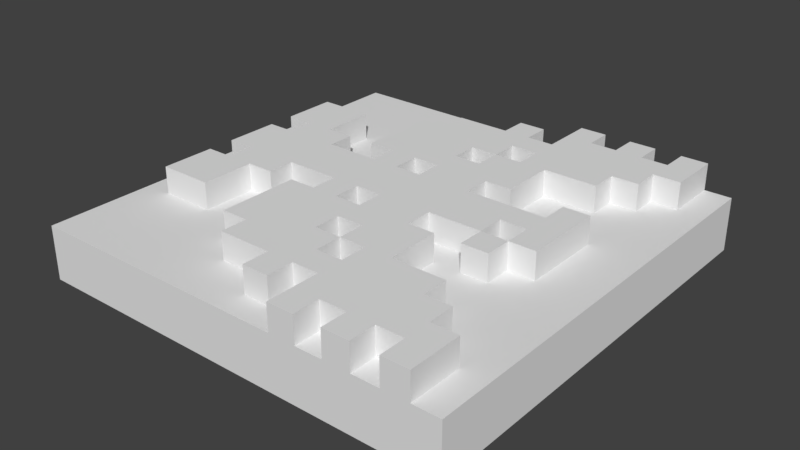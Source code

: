 # Source: SM_BaseLive.blend  (saved by Blender 2.77.0; exported with 4.5.12 LTS)
import bpy
from mathutils import Matrix  # noqa: F401  (used for matrix-valued properties, if any)

bpy.ops.wm.read_factory_settings(use_empty=True)
scene = bpy.context.scene
scene.name = 'Scene'

# ---- collections
col_collection_1 = bpy.data.collections.new('Collection 1'); scene.collection.children.link(col_collection_1)

# ---- images (referenced by path relative to the original .blend; pixels are not part of the script)
import os
ASSET_DIR = os.environ.get("B2B_ASSET_DIR", "")  # directory of the original .blend (textures are referenced by path, not embedded)
HERE = os.path.dirname(os.path.abspath(__file__))  # packed textures are extracted next to this script under _unpacked/

def load_image(name, relpath, width, height, colorspace="sRGB"):
    """Load a texture the original file referenced (path relative to the .blend, or extracted next to this script)."""
    p = next((c for c in (os.path.join(HERE, relpath), os.path.join(ASSET_DIR, relpath)) if relpath and os.path.exists(c)), "")
    if p:
        img = bpy.data.images.load(p, check_existing=True)
        img.name = name
    else:  # same state as the original file: an image datablock whose file is absent (Cycles renders it pink)
        img = bpy.data.images.new(name, width, height)
        img.source = "FILE"
        img.filepath = "//" + (relpath or name)
    img.colorspace_settings.name = colorspace
    return img
img_t_baselive_png = load_image('T_BaseLive.png', 'Textures/T_BaseLive.png', 1024, 1024, 'sRGB')

# ---- materials (node trees are filled in below, after node groups)
mat_m_baselive = bpy.data.materials.new('M_BaseLive')
mat_m_baselive.alpha_threshold = 0.0
mat_m_baselive.roughness = 0.5
mat_m_baselive.line_color = (0.0, 0.0, 0.0, 1.0)

# ---- material node trees
mat_m_baselive.use_nodes = True; mat_m_baselive.node_tree.nodes.clear()
_N = mat_m_baselive.node_tree.nodes; _L = mat_m_baselive.node_tree.links
n0 = _N.new('ShaderNodeOutputMaterial'); n0.name = 'Material Output'; n0.location = (286, 295)
n1 = _N.new('ShaderNodeBsdfDiffuse'); n1.name = 'Diffuse BSDF'; n1.location = (76, 305)
n2 = _N.new('ShaderNodeTexImage'); n2.name = 'Image Texture'; n2.location = (-86, 357)
n2.width = 140
n2.image = img_t_baselive_png
_L.new(n1.outputs[0], n0.inputs[0])
n0.is_active_output = True

# ---- world
world_world = bpy.data.worlds.new('World'); scene.world = world_world
world_world.color = (0.05088, 0.05088, 0.05088)
world_world.use_sun_shadow = False
world_world.sun_shadow_jitter_overblur = 0.0
world_world.cycles.sampling_method = 'MANUAL'

# ---- meshes
me_cube = bpy.data.meshes.new('Cube')
me_cube.from_pydata([(0.5, -0.5, 0.125), (-0.5, -0.5, 0.125), (-0.5, 0.5, 0.125), (0.5, 0.5, 0.125), (0.25, -0.5, 0.125), (0.25, 0.5, 0.125), (-1.021e-06, -0.375, 0.125), (0.125, -0.5, 0.125), (0.375, 0.5, 0.125), (-7.227e-07, 0.375, 0.125), (0.375, -0.5, 0.125), (0.125, 0.5, 0.125), (-0.25, -0.125, 0.125), (0.25, -0.125, 0.125), (-0.25, 0.125, 0.125), (-0.125, 0.375, 0.125), (-0.125, 0.125, 0.125), (-0.375, 0.125, 0.125), (0.375, -0.375, 0.125), (0.125, -0.375, 0.125), (-0.125, -0.125, 0.125), (-0.125, -0.375, 0.125), (0.375, 0.375, 0.125), (0.125, 0.375, 0.125), (-0.375, -0.125, 0.125), (0.125, -0.125, 0.125), (0.375, 0.125, 0.125), (0.125, 0.125, 0.125), (-1.051e-06, -0.4375, 0.125), (0.4375, 0.5, 0.125), (0.3125, -0.5, 0.125), (0.1875, 0.5, 0.125), (0.3125, 0.25, 0.125), (-0.4375, -0.25, 0.125), (0.3125, -0.25, 0.125), (0.25, -0.4375, 0.125), (-0.4375, 0.25, 0.125), (-0.25, 0.0625, 0.125), (0.1875, -0.5, 0.125), (0.3125, 0.5, 0.125), (-6.929e-07, 0.4375, 0.125), (0.4375, -0.5, 0.125), (0.1875, 0.25, 0.125), (0.25, 0.4375, 0.125), (-0.3125, -0.25, 0.125), (-0.25, -0.0625, 0.125), (0.1875, -0.25, 0.125), (0.25, -0.0625, 0.125), (-0.3125, 0.25, 0.125), (-0.125, 0.3125, 0.125), (-0.1875, 0.125, 0.125), (-0.125, 0.0625, 0.125), (-0.4375, 0.125, 0.125), (-0.3125, 0.125, 0.125), (-0.375, 0.0625, 0.125), (0.3125, -0.125, 0.125), (0.375, -0.0625, 0.125), (0.4375, -0.375, 0.125), (0.375, -0.4375, 0.125), (0.375, -0.3125, 0.125), (0.0625, -0.375, 0.125), (-0.1875, -0.125, 0.125), (0.0625, 0.1875, 0.125), (0.0625, -0.3125, 0.125), (-0.125, -0.0625, 0.125), (-0.125, -0.3125, 0.125), (0.3125, -0.0625, 0.125), (0.4375, 0.375, 0.125), (0.375, 0.3125, 0.125), (0.375, 0.4375, 0.125), (0.0625, 0.375, 0.125), (-0.0625, 0.0625, 0.125), (-0.0625, -0.0625, 0.125), (-0.4375, -0.125, 0.125), (-0.3125, -0.125, 0.125), (0.0625, 0.3125, 0.125), (-0.375, -0.0625, 0.125), (0.0625, -0.1875, 0.125), (0.1875, -0.125, 0.125), (-0.0625, -0.125, 0.125), (0.125, -0.0625, 0.125), (0.3125, 0.125, 0.125), (0.125, -0.3125, 0.125), (0.1875, 0.125, 0.125), (0.125, 0.0625, 0.125), (-0.0625, 0.125, 0.125), (0.25, -0.0625, 0.125), (0.3125, 0.0625, 0.125), (-7.823e-07, 0.1875, 0.125), (0.125, -0.25, 0.125), (0.1875, 0.4375, 0.125), (-8.382e-07, 0.0625, 0.125), (-8.121e-07, 0.125, 0.125), (0.3125, 0.3125, 0.125), (0.125, 0.25, 0.125), (0.125, 0.3125, 0.125), (-9.164e-07, -0.125, 0.125), (-8.866e-07, -0.0625, 0.125), (0.1875, -0.4375, 0.125), (0.0625, -0.4375, 0.125), (0.3125, -0.4375, 0.125), (0.0625, -0.25, 0.125), (-0.4375, 0.0625, 0.125), (-7.674e-07, 0.25, 0.125), (0.0625, 0.25, 0.125), (0.25, 3.609e-07, 0.125), (-0.1875, 0.3125, 0.125), (0.3125, -0.0625, 0.125), (0.3125, -0.3125, 0.125), (0.3125, 3.311e-07, 0.125), (-0.1875, -0.3125, 0.125), (0.3125, 0.4375, 0.125), (0.0625, 0.4375, 0.125), (-0.4375, -0.0625, 0.125), (-9.611e-07, -0.25, 0.125), (-9.462e-07, -0.1875, 0.125), (-8.382e-07, 0.0625, 0.1875), (-7.674e-07, 0.25, 0.1875), (-9.462e-07, -0.1875, 0.1875), (-9.611e-07, -0.25, 0.1875), (0.3125, 3.311e-07, 0.1875), (0.25, 3.609e-07, 0.1875), (0.3125, -0.5, 0.1875), (0.25, -0.5, 0.1875), (0.0625, 0.25, 0.1875), (0.3125, 0.25, 0.1875), (0.0625, -0.25, 0.1875), (0.3125, -0.25, 0.1875), (0.25, -0.4375, 0.1875), (-0.25, 0.0625, 0.1875), (-7.823e-07, 0.1875, 0.1875), (-8.121e-07, 0.125, 0.1875), (-1.021e-06, -0.375, 0.1875), (0.1875, -0.5, 0.1875), (0.125, -0.5, 0.1875), (-6.929e-07, 0.4375, 0.1875), (-7.227e-07, 0.375, 0.1875), (-8.866e-07, -0.0625, 0.1875), (-9.164e-07, -0.125, 0.1875), (0.4375, -0.5, 0.1875), (0.375, -0.5, 0.1875), (0.1875, 0.25, 0.1875), (0.125, 0.25, 0.1875), (0.25, 0.4375, 0.1875), (-0.3125, -0.25, 0.1875), (-0.25, -0.0625, 0.1875), (-0.25, -0.125, 0.1875), (0.1875, -0.25, 0.1875), (0.125, -0.25, 0.1875), (0.25, -0.0625, 0.1875), (0.25, -0.125, 0.1875), (-0.3125, 0.25, 0.1875), (-0.125, 0.375, 0.1875), (-0.125, 0.3125, 0.1875), (-0.0625, 0.125, 0.1875), (-0.125, 0.125, 0.1875), (-0.125, 0.0625, 0.1875), (-0.3125, 0.125, 0.1875), (-0.375, 0.125, 0.1875), (-0.375, 0.0625, 0.1875), (0.3125, -0.125, 0.1875), (0.4375, -0.375, 0.1875), (0.375, -0.375, 0.1875), (0.375, -0.4375, 0.1875), (0.375, -0.3125, 0.1875), (0.0625, -0.375, 0.1875), (0.125, -0.375, 0.1875), (0.125, -0.3125, 0.1875), (-0.0625, -0.125, 0.1875), (-0.125, -0.125, 0.1875), (-0.125, -0.0625, 0.1875), (-0.125, -0.375, 0.1875), (-0.125, -0.3125, 0.1875), (0.4375, 0.375, 0.1875), (0.375, 0.375, 0.1875), (0.375, 0.4375, 0.1875), (0.0625, 0.375, 0.1875), (0.125, 0.375, 0.1875), (0.125, 0.3125, 0.1875), (-0.3125, -0.125, 0.1875), (-0.375, -0.125, 0.1875), (-0.375, -0.0625, 0.1875), (0.1875, -0.125, 0.1875), (0.125, -0.125, 0.1875), (0.125, -0.0625, 0.1875), (0.1875, 0.125, 0.1875), (0.125, 0.125, 0.1875), (0.125, 0.0625, 0.1875), (-1.051e-06, -0.4375, 0.1875), (0.375, 0.5, 0.1875), (0.4375, 0.5, 0.1875), (0.125, 0.5, 0.1875), (0.1875, 0.5, 0.1875), (-0.4375, -0.25, 0.1875), (-0.4375, 0.25, 0.1875), (-0.25, 0.125, 0.1875), (0.25, 0.5, 0.1875), (0.3125, 0.5, 0.1875), (-0.1875, 0.125, 0.1875), (-0.4375, 0.125, 0.1875), (0.375, -0.0625, 0.1875), (-0.1875, -0.125, 0.1875), (0.375, 0.3125, 0.1875), (-0.4375, -0.125, 0.1875), (0.375, 0.125, 0.1875), (0.3125, 0.125, 0.1875), (0.3125, 0.0625, 0.1875), (0.0625, -0.1875, 0.1875), (0.1875, 0.4375, 0.1875), (0.0625, 0.3125, 0.1875), (0.3125, 0.3125, 0.1875), (-0.0625, -0.0625, 0.1875), (0.1875, -0.4375, 0.1875), (0.0625, -0.4375, 0.1875), (0.3125, -0.4375, 0.1875), (-0.4375, 0.0625, 0.1875), (-0.0625, 0.0625, 0.1875), (-0.1875, 0.3125, 0.1875), (0.3125, -0.0625, 0.1875), (0.3125, -0.3125, 0.1875), (0.0625, -0.3125, 0.1875), (-0.1875, -0.3125, 0.1875), (0.3125, 0.4375, 0.1875), (0.0625, 0.4375, 0.1875), (-0.4375, -0.0625, 0.1875), (0.0625, 0.1875, 0.1875), (0.5, -0.5, 1.237e-06), (-0.5, -0.5, 1.237e-06), (-0.5, 0.5, 1.237e-06), (0.5, 0.5, 1.237e-06)], [], [(216, 116, 91, 71), (82, 89, 101, 63), (91, 92, 85, 71), (96, 97, 72, 79), (94, 95, 75, 104), (101, 77, 115, 114), (66, 109, 105, 86), (67, 29, 190, 173), (62, 104, 103, 88), (45, 64, 170, 145), (32, 93, 210, 125), (165, 220, 126, 119, 132, 188, 213), (106, 50, 198, 217), (93, 68, 202, 210), (65, 21, 171, 172), (70, 112, 223, 176), (99, 60, 165, 213), (23, 70, 176, 177), (44, 144, 193, 33), (8, 69, 175, 189), (112, 40, 135, 223), (5, 43, 143, 196), (68, 22, 174, 202), (111, 39, 197, 222), (28, 99, 213, 188), (64, 20, 169, 170), (69, 111, 222, 175), (38, 98, 212, 133), (23, 177, 191, 11), (98, 35, 128, 212), (40, 9, 136, 135), (110, 221, 201, 61), (18, 59, 164, 162), (58, 10, 140, 163), (110, 65, 172, 221), (57, 18, 162, 161), (90, 31, 192, 208), (20, 61, 201, 169), (6, 28, 188, 132), (80, 47, 149, 184), (54, 102, 215, 159), (43, 90, 208, 143), (43, 5, 31, 90), (13, 55, 160, 150), (60, 19, 166, 165), (27, 83, 185, 186), (108, 34, 127, 219), (46, 78, 182, 147), (59, 108, 219, 164), (56, 26, 204, 200), (35, 4, 123, 128), (55, 107, 218, 160), (87, 84, 187, 206), (107, 56, 200, 218), (84, 27, 186, 187), (4, 35, 98, 38), (17, 54, 159, 158), (25, 80, 184, 183), (10, 58, 100, 30), (37, 14, 195, 129), (53, 48, 151, 157), (14, 53, 157, 195), (52, 17, 158, 199), (78, 25, 183, 182), (9, 15, 152, 136), (16, 51, 156, 155), (76, 24, 180, 181), (47, 13, 150, 149), (50, 16, 155, 198), (15, 49, 153, 152), (32, 42, 83, 27, 84, 87, 81, 26, 56, 107, 55, 13, 47, 80, 25, 78, 46, 34, 108, 59, 18, 57, 41, 0, 3, 29, 67, 22, 68, 93), (12, 45, 145, 146), (26, 81, 205, 204), (30, 100, 214, 122), (100, 58, 163, 214), (37, 129, 156, 51), (81, 87, 206, 205), (69, 8, 39, 111), (49, 106, 217, 153), (3, 0, 226, 229), (22, 67, 173, 174), (74, 12, 146, 179), (24, 73, 203, 180), (113, 76, 181, 224), (148, 126, 101, 89), (227, 226, 0, 41, 139, 140, 10, 30, 122, 123, 4, 38, 133, 134, 7, 1), (116, 131, 92, 91), (21, 6, 132, 171), (19, 7, 134, 166), (137, 211, 72, 97), (124, 209, 117), (138, 137, 97, 96), (142, 178, 95, 94), (143, 208, 192, 191, 177, 176, 223, 135, 136, 152, 153, 217, 198, 155, 156, 129, 195, 157, 151, 194, 199, 158, 159, 215, 224, 181, 180, 203, 193, 144, 179, 146, 145, 170, 211, 137, 116, 216, 154, 117, 209, 178, 142, 124, 225, 186, 185, 141, 125, 210, 202, 174, 173, 190, 189, 175, 222, 197, 196), (209, 124, 104, 75), (2, 228, 227, 1), (32, 125, 141, 42), (160, 218, 149, 150), (187, 186, 225, 130, 117, 154, 131, 116, 137, 138, 168, 211, 170, 169, 201, 221, 172, 171, 132, 119, 118, 207, 126, 148, 167, 220, 165, 166, 134, 133, 212, 128, 123, 122, 214, 163, 140, 139, 161, 162, 164, 219, 127, 147, 182, 183, 184, 149, 121, 120, 218, 200, 204, 205, 206), (124, 117, 103, 104), (220, 167, 82, 63), (211, 168, 79, 72), (207, 118, 115, 77), (154, 216, 71, 85), (126, 220, 63, 101), (119, 126, 101, 114), (126, 207, 77, 101), (121, 149, 86, 105), (149, 218, 66, 86), (117, 130, 88, 103), (130, 225, 62, 88), (218, 120, 109, 66), (118, 119, 114, 115), (120, 121, 105, 109), (167, 148, 89, 82), (124, 142, 94, 104), (131, 154, 85, 92), (225, 124, 104, 62), (178, 209, 75, 95), (168, 138, 96, 79), (34, 46, 147, 127), (102, 113, 224, 215), (1, 7, 19, 60, 99, 28, 6, 21, 65, 110, 61, 20, 64, 45, 12, 74, 44, 33, 73, 24, 76, 113, 102, 54, 17, 52, 36, 48, 53, 14, 37, 51, 16, 50, 106, 49, 15, 9, 40, 112, 70, 23, 11, 2), (33, 193, 203, 73), (52, 199, 194, 36), (44, 74, 179, 144), (41, 57, 161, 139), (83, 42, 141, 185), (48, 36, 194, 151), (39, 8, 189, 190, 29, 3, 229, 228, 2, 11, 191, 192, 31, 5, 196, 197)])
_uv = me_cube.uv_layers.new(name='UVMap')
_uv.uv.foreach_set('vector', [0.7061, 0.786, 0.7061, 0.8169, 0.6733, 0.8169, 0.6733, 0.786, 0.2519, 0.8174, 0.2847, 0.8174, 0.2847, 0.8484, 0.2519, 0.8484, 0.2433, 0.852, 0.2105, 0.852, 0.2105, 0.8211, 0.2433, 0.8211, 0.2111, 0.7852, 0.2439, 0.7852, 0.2439, 0.8161, 0.2111, 0.8161, 0.2863, 0.8215, 0.2863, 0.8524, 0.2535, 0.8524, 0.2535, 0.8215, 0.2399, 0.8175, 0.2399, 0.8484, 0.2071, 0.8484, 0.2071, 0.8175, 0.2884, 0.8373, 0.2555, 0.8373, 0.2555, 0.8063, 0.2884, 0.8063, 0.7385, 0.4591, 0.7385, 0.521, 0.7056, 0.521, 0.7056, 0.4591, 0.2106, 0.7963, 0.2106, 0.8272, 0.1778, 0.8272, 0.1778, 0.7963, 0.776, 0.4632, 0.776, 0.525, 0.7432, 0.525, 0.7432, 0.4632, 0.7034, 0.5082, 0.7362, 0.5082, 0.7362, 0.5392, 0.7034, 0.5392, 0.2622, 0.5685, 0.2622, 0.5561, 0.2622, 0.5437, 0.2753, 0.5437, 0.2753, 0.5685, 0.2753, 0.5808, 0.2622, 0.5808, 0.6986, 0.5667, 0.6986, 0.4738, 0.7314, 0.4738, 0.7314, 0.5667, 0.7118, 0.503, 0.7447, 0.503, 0.7447, 0.5339, 0.7118, 0.5339, 0.7749, 0.5349, 0.7421, 0.5349, 0.7421, 0.504, 0.7749, 0.504, 0.7748, 0.5153, 0.742, 0.5153, 0.742, 0.4844, 0.7748, 0.4844, 0.7744, 0.5277, 0.7416, 0.5277, 0.7416, 0.4968, 0.7744, 0.4968, 0.7558, 0.5008, 0.7558, 0.5317, 0.7229, 0.5317, 0.7229, 0.5008, 0.7087, 0.4941, 0.7416, 0.4941, 0.7416, 0.556, 0.7087, 0.556, 0.7214, 0.4941, 0.7542, 0.4941, 0.7542, 0.5251, 0.7214, 0.5251, 0.7872, 0.4733, 0.7872, 0.5042, 0.7544, 0.5042, 0.7544, 0.4733, 0.7637, 0.493, 0.7637, 0.5239, 0.7309, 0.5239, 0.7309, 0.493, 0.7584, 0.5057, 0.7912, 0.5057, 0.7912, 0.5366, 0.7584, 0.5366, 0.7763, 0.4959, 0.7763, 0.5268, 0.7435, 0.5268, 0.7435, 0.4959, 0.7191, 0.5031, 0.752, 0.5031, 0.752, 0.534, 0.7191, 0.534, 0.7416, 0.5407, 0.7088, 0.5407, 0.7088, 0.5097, 0.7416, 0.5097, 0.785, 0.4981, 0.785, 0.5291, 0.7522, 0.5291, 0.7522, 0.4981, 0.719, 0.4983, 0.7518, 0.4983, 0.7518, 0.5293, 0.719, 0.5293, 0.7193, 0.4591, 0.7521, 0.4591, 0.7521, 0.521, 0.7193, 0.521, 0.7308, 0.4751, 0.7636, 0.4751, 0.7636, 0.506, 0.7308, 0.506, 0.751, 0.5341, 0.7181, 0.5341, 0.7181, 0.5032, 0.751, 0.5032, 0.7405, 0.5476, 0.7077, 0.5476, 0.7077, 0.4547, 0.7405, 0.4547, 0.7444, 0.5132, 0.7444, 0.5441, 0.7116, 0.5441, 0.7116, 0.5132, 0.7178, 0.5234, 0.7178, 0.4924, 0.7506, 0.4924, 0.7506, 0.5234, 0.759, 0.5119, 0.7918, 0.5119, 0.7918, 0.5428, 0.759, 0.5428, 0.7735, 0.493, 0.7735, 0.5239, 0.7407, 0.5239, 0.7407, 0.493, 0.7517, 0.5202, 0.7189, 0.5202, 0.7189, 0.4893, 0.7517, 0.4893, 0.756, 0.4965, 0.756, 0.5275, 0.7232, 0.5275, 0.7232, 0.4965, 0.7534, 0.5472, 0.7206, 0.5472, 0.7206, 0.5162, 0.7534, 0.5162, 0.7672, 0.4755, 0.7672, 0.5374, 0.7344, 0.5374, 0.7344, 0.4755, 0.6932, 0.4769, 0.7261, 0.4769, 0.7261, 0.5078, 0.6932, 0.5078, 0.7602, 0.472, 0.7602, 0.503, 0.7274, 0.503, 0.7274, 0.472, 0.2714, 0.192, 0.2714, 0.161, 0.3042, 0.161, 0.3042, 0.192, 0.7319, 0.5304, 0.7319, 0.4995, 0.7647, 0.4995, 0.7647, 0.5304, 0.7719, 0.5091, 0.7719, 0.4782, 0.8047, 0.4782, 0.8047, 0.5091, 0.7611, 0.5092, 0.7611, 0.5402, 0.7283, 0.5402, 0.7283, 0.5092, 0.7819, 0.5166, 0.7491, 0.5166, 0.7491, 0.4857, 0.7819, 0.4857, 0.6811, 0.5401, 0.6811, 0.4782, 0.7139, 0.4782, 0.7139, 0.5401, 0.7145, 0.4951, 0.7473, 0.4951, 0.7473, 0.526, 0.7145, 0.526, 0.7136, 0.5729, 0.7136, 0.48, 0.7464, 0.48, 0.7464, 0.5729, 0.7401, 0.4843, 0.7401, 0.5152, 0.7073, 0.5152, 0.7073, 0.4843, 0.7656, 0.5242, 0.7328, 0.5242, 0.7328, 0.4933, 0.7656, 0.4933, 0.7141, 0.4704, 0.7141, 0.5632, 0.6813, 0.5632, 0.6813, 0.4704, 0.7263, 0.4844, 0.7591, 0.4844, 0.7591, 0.5153, 0.7263, 0.5153, 0.7791, 0.552, 0.7463, 0.552, 0.7463, 0.5211, 0.7791, 0.5211, 0.2362, 0.1566, 0.2362, 0.1875, 0.2034, 0.1875, 0.2034, 0.1566, 0.7734, 0.5332, 0.7406, 0.5332, 0.7406, 0.5022, 0.7734, 0.5022, 0.7471, 0.4963, 0.7799, 0.4963, 0.7799, 0.5272, 0.7471, 0.5272, 0.2566, 0.1806, 0.2566, 0.2115, 0.2238, 0.2115, 0.2238, 0.1806, 0.7357, 0.4882, 0.7029, 0.4882, 0.7029, 0.4573, 0.7357, 0.4573, 0.7184, 0.5361, 0.7184, 0.4742, 0.7512, 0.4742, 0.7512, 0.5361, 0.7744, 0.4828, 0.7744, 0.5138, 0.7416, 0.5138, 0.7416, 0.4828, 0.7058, 0.4983, 0.7386, 0.4983, 0.7386, 0.5292, 0.7058, 0.5292, 0.7689, 0.5097, 0.7689, 0.4788, 0.8017, 0.4788, 0.8017, 0.5097, 0.7436, 0.4835, 0.7436, 0.5454, 0.7108, 0.5454, 0.7108, 0.4835, 0.8612, 0.5247, 0.8284, 0.5247, 0.8284, 0.4938, 0.8612, 0.4938, 0.7774, 0.5207, 0.7446, 0.5207, 0.7446, 0.4898, 0.7774, 0.4898, 0.7808, 0.4821, 0.7808, 0.513, 0.748, 0.513, 0.748, 0.4821, 0.7348, 0.4844, 0.7348, 0.5153, 0.702, 0.5153, 0.702, 0.4844, 0.7371, 0.5304, 0.7043, 0.5304, 0.7043, 0.4995, 0.7371, 0.4995, 0.1872, 0.1749, 0.1872, 0.1421, 0.2182, 0.1421, 0.2182, 0.1257, 0.2336, 0.1257, 0.2336, 0.1749, 0.2182, 0.1749, 0.2182, 0.1913, 0.2646, 0.1913, 0.2646, 0.1749, 0.28, 0.1749, 0.28, 0.1585, 0.2646, 0.1585, 0.2646, 0.1257, 0.28, 0.1257, 0.28, 0.1421, 0.311, 0.1421, 0.311, 0.1749, 0.3264, 0.1749, 0.3264, 0.1913, 0.3419, 0.1913, 0.3419, 0.2077, 0.3729, 0.2077, 0.3729, 0.2241, 0.1253, 0.2241, 0.1253, 0.2077, 0.1563, 0.2077, 0.1563, 0.1913, 0.1717, 0.1913, 0.1717, 0.1749, 0.7117, 0.4821, 0.7117, 0.513, 0.6789, 0.513, 0.6789, 0.4821, 0.7605, 0.4981, 0.7605, 0.529, 0.7277, 0.529, 0.7277, 0.4981, 0.7793, 0.5208, 0.7465, 0.5208, 0.7465, 0.4899, 0.7793, 0.4899, 0.8019, 0.4946, 0.8019, 0.5255, 0.7691, 0.5255, 0.7691, 0.4946, 0.741, 0.533, 0.7082, 0.533, 0.7082, 0.4711, 0.741, 0.4711, 0.7451, 0.4944, 0.7451, 0.5254, 0.7123, 0.5254, 0.7123, 0.4944, 0.2446, 0.1767, 0.2774, 0.1767, 0.2774, 0.2076, 0.2446, 0.2076, 0.7221, 0.5194, 0.7549, 0.5194, 0.7549, 0.5503, 0.7221, 0.5503, 0.894, 0.1888, 0.6465, 0.1888, 0.6465, 0.156, 0.894, 0.156, 0.7367, 0.4882, 0.7695, 0.4882, 0.7695, 0.5191, 0.7367, 0.5191, 0.7477, 0.5113, 0.7805, 0.5113, 0.7805, 0.5423, 0.7477, 0.5423, 0.7357, 0.4734, 0.7685, 0.4734, 0.7685, 0.5044, 0.7357, 0.5044, 0.7377, 0.4757, 0.7705, 0.4757, 0.7705, 0.5067, 0.7377, 0.5067, 0.7417, 0.8705, 0.7417, 0.8396, 0.7745, 0.8396, 0.7745, 0.8705, 0.621, 0.07849, 0.8685, 0.07849, 0.8685, 0.341, 0.8531, 0.341, 0.8531, 0.4722, 0.8376, 0.4722, 0.8376, 0.341, 0.8221, 0.341, 0.8221, 0.4722, 0.8067, 0.4722, 0.8067, 0.341, 0.7912, 0.341, 0.7912, 0.4722, 0.7757, 0.4722, 0.7757, 0.341, 0.621, 0.341, 0.7336, 0.7901, 0.7664, 0.7901, 0.7664, 0.821, 0.7336, 0.821, 0.7667, 0.4893, 0.7667, 0.5512, 0.7339, 0.5512, 0.7339, 0.4893, 0.7232, 0.5479, 0.7232, 0.486, 0.756, 0.486, 0.756, 0.5479, 0.7486, 0.8329, 0.7158, 0.8329, 0.7158, 0.8019, 0.7486, 0.8019, 0.2622, 0.4447, 0.2622, 0.4323, 0.2753, 0.4447, 0.7004, 0.795, 0.7332, 0.795, 0.7332, 0.8259, 0.7004, 0.8259, 0.7126, 0.8393, 0.7126, 0.8083, 0.7454, 0.8083, 0.7454, 0.8393, 0.2228, 0.4076, 0.236, 0.4076, 0.236, 0.3952, 0.2491, 0.3952, 0.2491, 0.4199, 0.2622, 0.4199, 0.2622, 0.4076, 0.2753, 0.4076, 0.2753, 0.4199, 0.3016, 0.4199, 0.3016, 0.4323, 0.3147, 0.4323, 0.3147, 0.4694, 0.3016, 0.4694, 0.3016, 0.4818, 0.3278, 0.4818, 0.3278, 0.4694, 0.3409, 0.4694, 0.3409, 0.4447, 0.3672, 0.4447, 0.3672, 0.4694, 0.3541, 0.4694, 0.3541, 0.4818, 0.3672, 0.4818, 0.3672, 0.5066, 0.3541, 0.5066, 0.3541, 0.5189, 0.3672, 0.5189, 0.3672, 0.5437, 0.3409, 0.5437, 0.3409, 0.5189, 0.3278, 0.5189, 0.3278, 0.5066, 0.3016, 0.5066, 0.2885, 0.5066, 0.2753, 0.5066, 0.2753, 0.4818, 0.2885, 0.4818, 0.2885, 0.4694, 0.2753, 0.4447, 0.2622, 0.4323, 0.2491, 0.4323, 0.2491, 0.4447, 0.2622, 0.4447, 0.2622, 0.4571, 0.2491, 0.4694, 0.236, 0.4694, 0.236, 0.4447, 0.2097, 0.4447, 0.2097, 0.4323, 0.1966, 0.4323, 0.1966, 0.4199, 0.1835, 0.4199, 0.1835, 0.3952, 0.1966, 0.3952, 0.1966, 0.4076, 0.2097, 0.4076, 0.2097, 0.3952, 0.2228, 0.3952, 0.7067, 0.8283, 0.7067, 0.7973, 0.7395, 0.7973, 0.7395, 0.8283, 0.6391, 0.1922, 0.6391, 0.1594, 0.8866, 0.1594, 0.8866, 0.1922, 0.7458, 0.5485, 0.713, 0.5485, 0.713, 0.4866, 0.7458, 0.4866, 0.2594, 0.4854, 0.2594, 0.5163, 0.2266, 0.5163, 0.2266, 0.4854, 0.2491, 0.4818, 0.2491, 0.4694, 0.2622, 0.4571, 0.2753, 0.4571, 0.2753, 0.4447, 0.2885, 0.4694, 0.2753, 0.4694, 0.2753, 0.4818, 0.2753, 0.5066, 0.2753, 0.5189, 0.2885, 0.5189, 0.2885, 0.5066, 0.3016, 0.5066, 0.3016, 0.5189, 0.3147, 0.5189, 0.3147, 0.5561, 0.3016, 0.5561, 0.3016, 0.5685, 0.2753, 0.5685, 0.2753, 0.5437, 0.2753, 0.5313, 0.2622, 0.5313, 0.2622, 0.5437, 0.2491, 0.5437, 0.2491, 0.5561, 0.2622, 0.5561, 0.2622, 0.5685, 0.2491, 0.5685, 0.2491, 0.5932, 0.236, 0.5932, 0.236, 0.5808, 0.2228, 0.5808, 0.2228, 0.5932, 0.2097, 0.5932, 0.2097, 0.5808, 0.1966, 0.5808, 0.1966, 0.5932, 0.1835, 0.5932, 0.1835, 0.5685, 0.1966, 0.5685, 0.1966, 0.5561, 0.2097, 0.5561, 0.2097, 0.5437, 0.236, 0.5437, 0.236, 0.5189, 0.2491, 0.5189, 0.2491, 0.5066, 0.2228, 0.5066, 0.2228, 0.4942, 0.2097, 0.4942, 0.2097, 0.5066, 0.1966, 0.5066, 0.1966, 0.4694, 0.2097, 0.4694, 0.2097, 0.4818, 0.7405, 0.8173, 0.7077, 0.8173, 0.7077, 0.7863, 0.7405, 0.7863, 0.7941, 0.8278, 0.7941, 0.8588, 0.7613, 0.8588, 0.7613, 0.8278, 0.7619, 0.8322, 0.7291, 0.8322, 0.7291, 0.8012, 0.7619, 0.8012, 0.7431, 0.809, 0.7103, 0.809, 0.7103, 0.7781, 0.7431, 0.7781, 0.6894, 0.8069, 0.7222, 0.8069, 0.7222, 0.8378, 0.6894, 0.8378, 0.7448, 0.7841, 0.7776, 0.7841, 0.7776, 0.8151, 0.7448, 0.8151, 0.7243, 0.8401, 0.7243, 0.8091, 0.7571, 0.8091, 0.7571, 0.8401, 0.7292, 0.7966, 0.762, 0.7966, 0.762, 0.8275, 0.7292, 0.8275, 0.7128, 0.8064, 0.7456, 0.8064, 0.7456, 0.8373, 0.7128, 0.8373, 0.7393, 0.7704, 0.7393, 0.8014, 0.7065, 0.8014, 0.7065, 0.7704, 0.7257, 0.8074, 0.7585, 0.8074, 0.7585, 0.8383, 0.7257, 0.8383, 0.7867, 0.8569, 0.7539, 0.8569, 0.7539, 0.826, 0.7867, 0.826, 0.7084, 0.7788, 0.7412, 0.7788, 0.7412, 0.8098, 0.7084, 0.8098, 0.7469, 0.8171, 0.7797, 0.8171, 0.7797, 0.8481, 0.7469, 0.8481, 0.7526, 0.8246, 0.7198, 0.8246, 0.7198, 0.7936, 0.7526, 0.7936, 0.7394, 0.8303, 0.7066, 0.8303, 0.7066, 0.7994, 0.7394, 0.7994, 0.7173, 0.8513, 0.7173, 0.8203, 0.7501, 0.8203, 0.7501, 0.8513, 0.7382, 0.831, 0.7054, 0.831, 0.7054, 0.8001, 0.7382, 0.8001, 0.7241, 0.802, 0.7569, 0.802, 0.7569, 0.833, 0.7241, 0.833, 0.7424, 0.8249, 0.7096, 0.8249, 0.7096, 0.7939, 0.7424, 0.7939, 0.7089, 0.8428, 0.7089, 0.8737, 0.6761, 0.8737, 0.6761, 0.8428, 0.73, 0.5131, 0.73, 0.4513, 0.7628, 0.4513, 0.7628, 0.5131, 0.7252, 0.5205, 0.7252, 0.4586, 0.758, 0.4586, 0.758, 0.5205, 0.3769, 0.08736, 0.3769, 0.2514, 0.346, 0.2514, 0.346, 0.235, 0.3614, 0.235, 0.3614, 0.2186, 0.346, 0.2186, 0.346, 0.1858, 0.3305, 0.1858, 0.3305, 0.1694, 0.2841, 0.1694, 0.2841, 0.1858, 0.2686, 0.1858, 0.2686, 0.153, 0.2841, 0.153, 0.2841, 0.1366, 0.315, 0.1366, 0.315, 0.1038, 0.2841, 0.1038, 0.2841, 0.1202, 0.2686, 0.1202, 0.2686, 0.1038, 0.2377, 0.1038, 0.2377, 0.1202, 0.2222, 0.1202, 0.2222, 0.1038, 0.1913, 0.1038, 0.1913, 0.1366, 0.2222, 0.1366, 0.2222, 0.153, 0.2377, 0.153, 0.2377, 0.1858, 0.2222, 0.1858, 0.2222, 0.1694, 0.1758, 0.1694, 0.1758, 0.1858, 0.1603, 0.1858, 0.1603, 0.2186, 0.1448, 0.2186, 0.1448, 0.235, 0.1603, 0.235, 0.1603, 0.2514, 0.1294, 0.2514, 0.1294, 0.08736, 0.728, 0.4903, 0.7608, 0.4903, 0.7608, 0.5522, 0.728, 0.5522, 0.8633, 0.5405, 0.8305, 0.5405, 0.8305, 0.4786, 0.8633, 0.4786, 0.8053, 0.4817, 0.8053, 0.5436, 0.7725, 0.5436, 0.7725, 0.4817, 0.7253, 0.5519, 0.7253, 0.49, 0.7581, 0.49, 0.7581, 0.5519, 0.7271, 0.5388, 0.7271, 0.4769, 0.7599, 0.4769, 0.7599, 0.5388, 0.7498, 0.4614, 0.7498, 0.5233, 0.717, 0.5233, 0.717, 0.4614, 0.6897, 0.3408, 0.6743, 0.3408, 0.6743, 0.4884, 0.6588, 0.4884, 0.6588, 0.3408, 0.6433, 0.3408, 0.6433, 0.04548, 0.8908, 0.04548, 0.8908, 0.3408, 0.7361, 0.3408, 0.7361, 0.4884, 0.7207, 0.4884, 0.7207, 0.3408, 0.7052, 0.3408, 0.7052, 0.4884, 0.6897, 0.4884])
me_cube.materials.append(mat_m_baselive)
me_cube.use_remesh_preserve_volume = False
me_cube.use_remesh_preserve_attributes = False
me_cube.use_mirror_vertex_groups = False
me_cube.update()

# ---- objects
ob_cube = bpy.data.objects.new('Cube', me_cube)

# ---- transforms, parenting, visibility, modifiers, constraints
ob_cube.location = (0.0, 0.0, 0.0)
ob_cube.lock_rotations_4d = False
ob_cube.empty_display_type = 'ARROWS'
ob_cube.lineart.crease_threshold = 0.0

# ---- collection membership
col_collection_1.objects.link(ob_cube)

# ---- scene / render settings (as saved in the file)
scene.frame_start = 1; scene.frame_end = 250; scene.frame_set(2)
scene.render.engine = 'CYCLES'
scene.render.resolution_percentage = 50
scene.render.dither_intensity = 0.0
scene.cycles.use_denoising = False
scene.cycles.samples = 128
scene.cycles.sampling_pattern = 'TABULATED_SOBOL'
scene.cycles.light_sampling_threshold = 0.0
scene.cycles.use_adaptive_sampling = False
scene.cycles.use_light_tree = False
scene.cycles.blur_glossy = 0.0
scene.cycles.sample_clamp_indirect = 0.0
scene.view_settings.view_transform = 'Standard'
bpy.context.view_layer.update()

# ---- added for rendering (the .blend has no active camera and no usable light): camera, sun
cam_auto = bpy.data.cameras.new('AutoCamera')
cam_auto.lens = 50.0
cam_auto.sensor_width = 36.0
cam_auto.clip_end = 1000.0
ob_auto_camera = bpy.data.objects.new('AutoCamera', cam_auto)
scene.collection.objects.link(ob_auto_camera)
ob_auto_camera.location = (1.31992, -1.5839, 1.14968)
ob_auto_camera.rotation_euler = (1.09748, -7.21219e-08, 0.694738)
scene.camera = ob_auto_camera
light_auto_sun = bpy.data.lights.new('AutoSun', 'SUN')
light_auto_sun.energy = 3.0
light_auto_sun.angle = 0.0523599
ob_auto_sun = bpy.data.objects.new('AutoSun', light_auto_sun)
scene.collection.objects.link(ob_auto_sun)
ob_auto_sun.rotation_euler = (0.872665, 0.174533, 0.523599)
bpy.context.view_layer.update()
